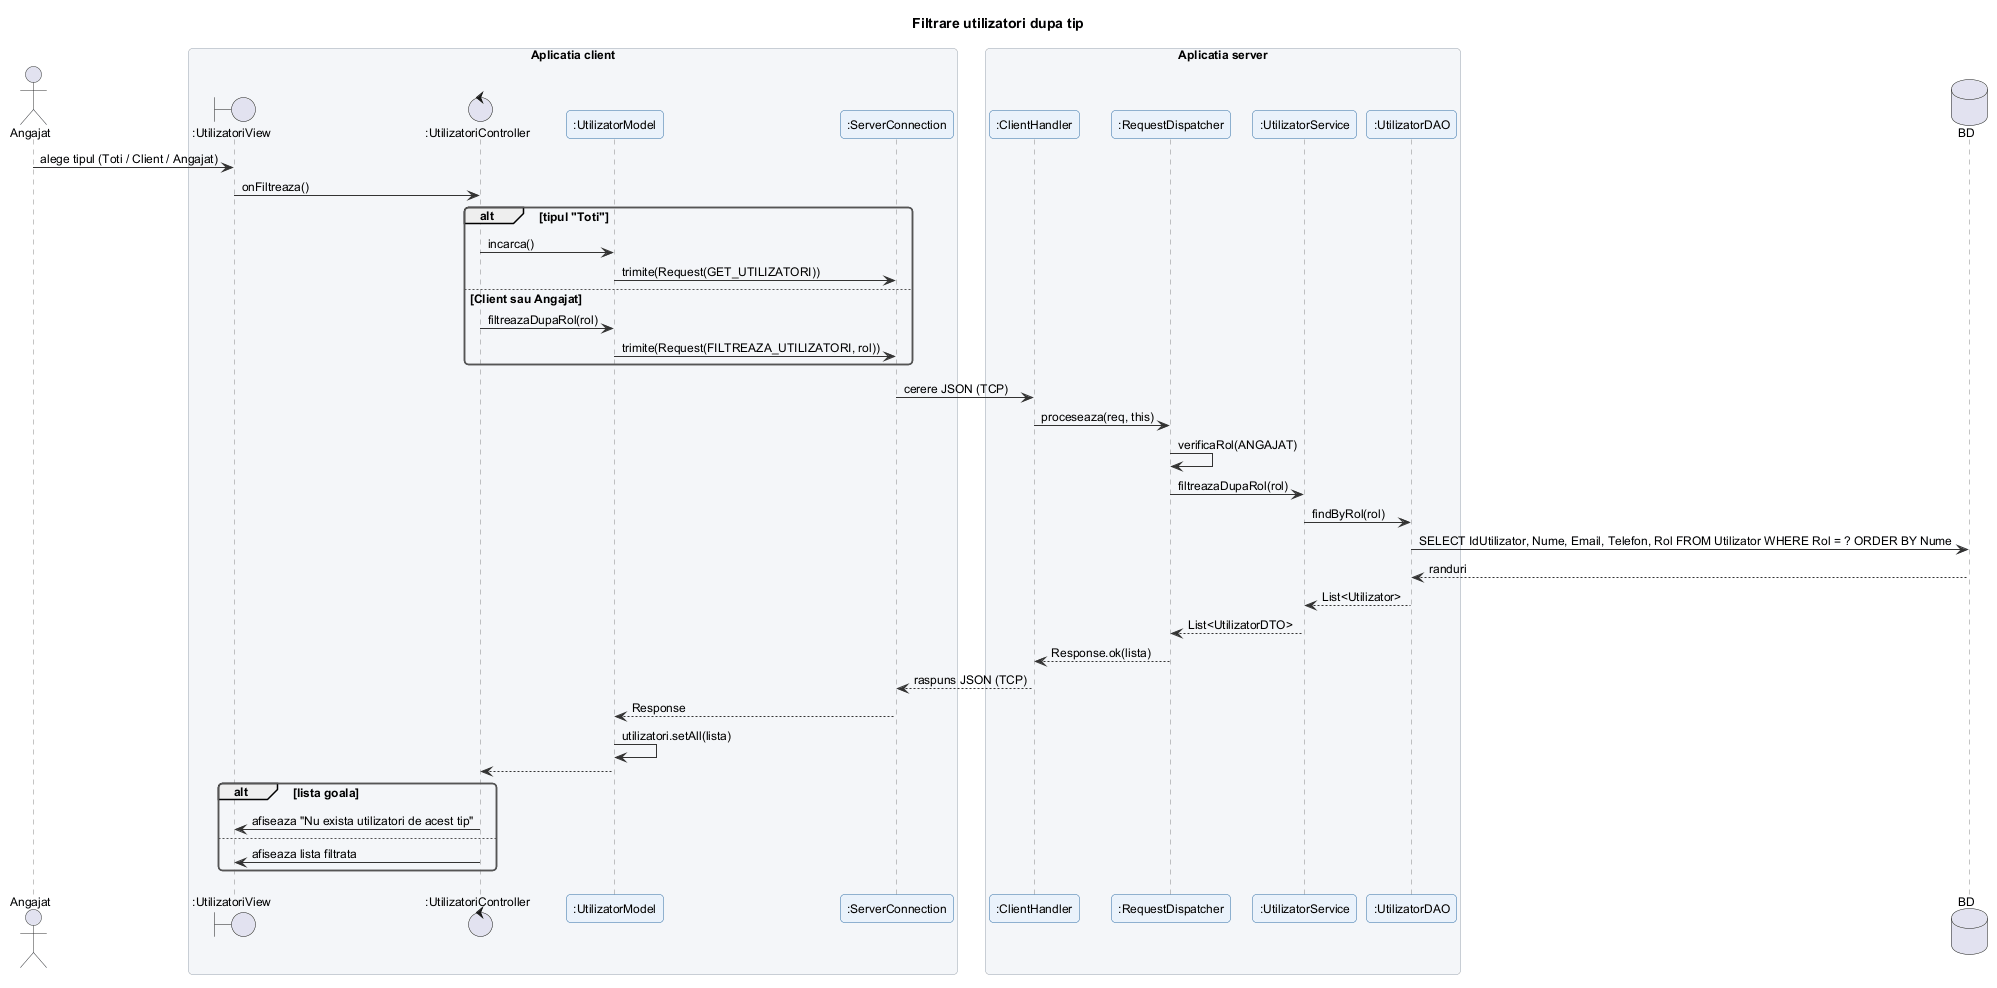

The diagram above was rendered by PlantUML. Its source (embedded in the PNG):
@startuml filtrare_utilizatori
!include ../_stil.iuml
title Filtrare utilizatori dupa tip

actor Angajat
box "Aplicatia client"
boundary ":UtilizatoriView" as V
control ":UtilizatoriController" as C
participant ":UtilizatorModel" as M
participant ":ServerConnection" as SC
end box
box "Aplicatia server"
participant ":ClientHandler" as CH
participant ":RequestDispatcher" as RD
participant ":UtilizatorService" as S
participant ":UtilizatorDAO" as D
end box
database "BD" as DB

Angajat -> V : alege tipul (Toti / Client / Angajat)
V -> C : onFiltreaza()
alt tipul "Toti"
  C -> M : incarca()
  M -> SC : trimite(Request(GET_UTILIZATORI))
else Client sau Angajat
  C -> M : filtreazaDupaRol(rol)
  M -> SC : trimite(Request(FILTREAZA_UTILIZATORI, rol))
end
SC -> CH : cerere JSON (TCP)
CH -> RD : proceseaza(req, this)
RD -> RD : verificaRol(ANGAJAT)
RD -> S : filtreazaDupaRol(rol)
S -> D : findByRol(rol)
D -> DB : SELECT IdUtilizator, Nume, Email, Telefon, Rol FROM Utilizator WHERE Rol = ? ORDER BY Nume
DB --> D : randuri
D --> S : List<Utilizator>
S --> RD : List<UtilizatorDTO>
RD --> CH : Response.ok(lista)
CH --> SC : raspuns JSON (TCP)
SC --> M : Response
M -> M : utilizatori.setAll(lista)
M --> C
alt lista goala
  C -> V : afiseaza "Nu exista utilizatori de acest tip"
else
  C -> V : afiseaza lista filtrata
end
@enduml